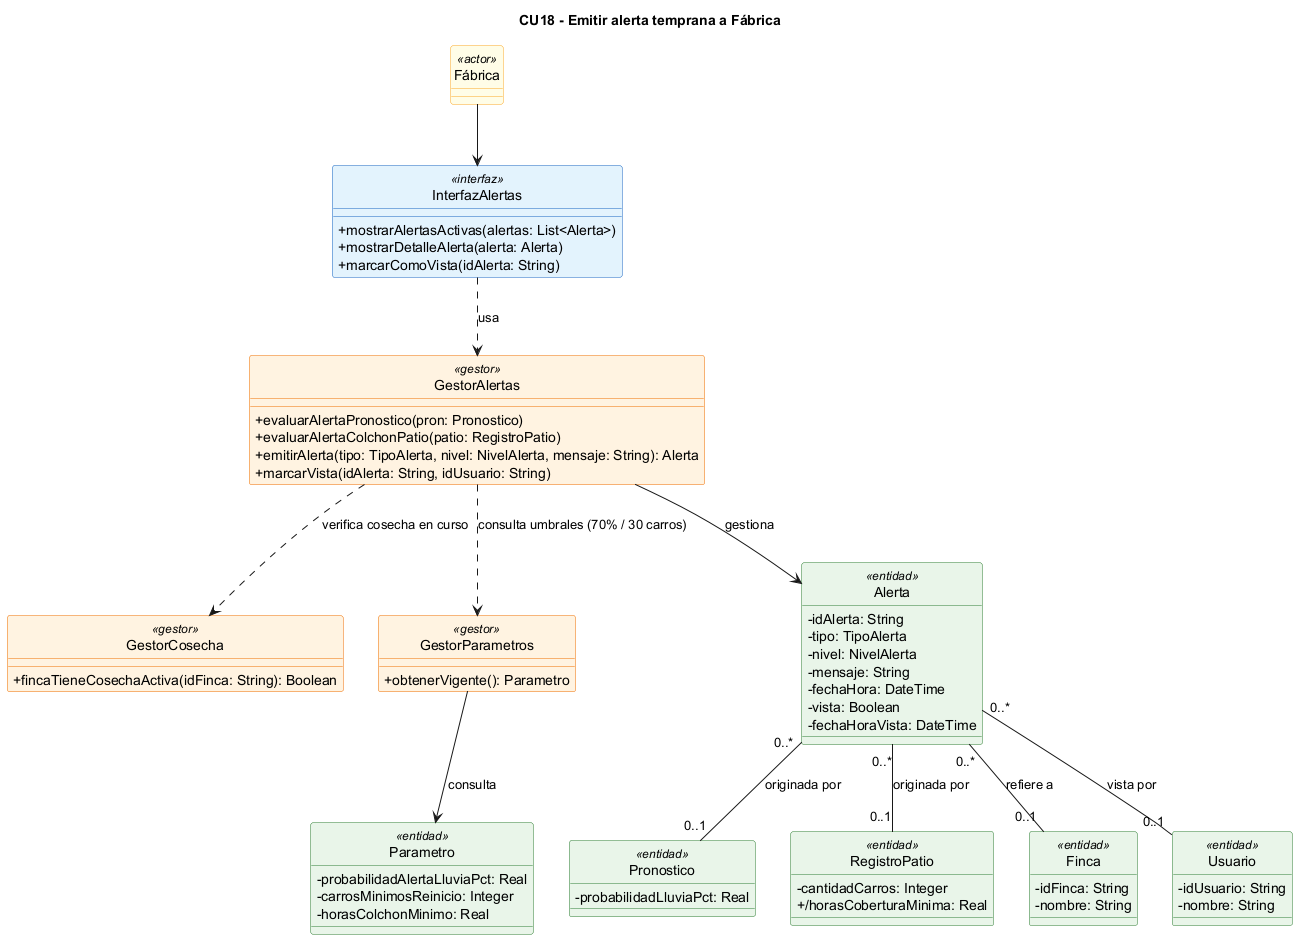

The diagram above was rendered by PlantUML. Its source (embedded in the PNG):
@startuml
title CU18 - Emitir alerta temprana a Fábrica
skinparam classAttributeIconSize 0
skinparam shadowing false
hide circle
skinparam class {
  BackgroundColor<<interfaz>> #E3F2FD
  BorderColor<<interfaz>> #1565C0
  BackgroundColor<<gestor>> #FFF3E0
  BorderColor<<gestor>> #EF6C00
  BackgroundColor<<entidad>> #E8F5E9
  BorderColor<<entidad>> #2E7D32
  BackgroundColor<<actor>> #FFFDE7
  BorderColor<<actor>> #F9A825
}

class "Fábrica" as FAB <<actor>>

class InterfazAlertas <<interfaz>> {
  +mostrarAlertasActivas(alertas: List<Alerta>)
  +mostrarDetalleAlerta(alerta: Alerta)
  +marcarComoVista(idAlerta: String)
}

class GestorAlertas <<gestor>> {
  +evaluarAlertaPronostico(pron: Pronostico)
  +evaluarAlertaColchonPatio(patio: RegistroPatio)
  +emitirAlerta(tipo: TipoAlerta, nivel: NivelAlerta, mensaje: String): Alerta
  +marcarVista(idAlerta: String, idUsuario: String)
}

class GestorCosecha <<gestor>> {
  +fincaTieneCosechaActiva(idFinca: String): Boolean
}

class GestorParametros <<gestor>> {
  +obtenerVigente(): Parametro
}

class Alerta <<entidad>> {
  -idAlerta: String
  -tipo: TipoAlerta
  -nivel: NivelAlerta
  -mensaje: String
  -fechaHora: DateTime
  -vista: Boolean
  -fechaHoraVista: DateTime
}

class Pronostico <<entidad>> {
  -probabilidadLluviaPct: Real
}

class RegistroPatio <<entidad>> {
  -cantidadCarros: Integer
  +/horasCoberturaMinima: Real
}

class Finca <<entidad>> {
  -idFinca: String
  -nombre: String
}

class Parametro <<entidad>> {
  -probabilidadAlertaLluviaPct: Real
  -carrosMinimosReinicio: Integer
  -horasColchonMinimo: Real
}

class Usuario <<entidad>> {
  -idUsuario: String
  -nombre: String
}

FAB --> InterfazAlertas
InterfazAlertas ..> GestorAlertas : usa
GestorAlertas ..> GestorCosecha : verifica cosecha en curso
GestorAlertas ..> GestorParametros : consulta umbrales (70% / 30 carros)
GestorAlertas --> Alerta : gestiona
GestorParametros --> Parametro : consulta

Alerta "0..*" -- "0..1" Finca : refiere a
Alerta "0..*" -- "0..1" Pronostico : originada por
Alerta "0..*" -- "0..1" RegistroPatio : originada por
Alerta "0..*" -- "0..1" Usuario : vista por
@enduml